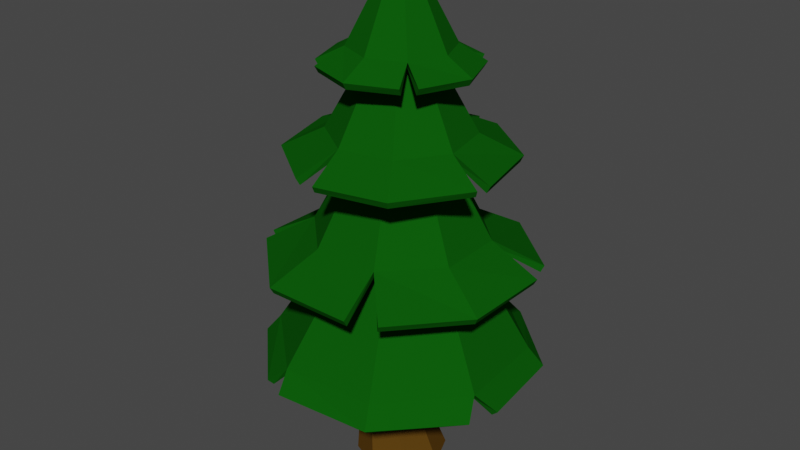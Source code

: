 # Source: tree.blend  (saved by Blender 3.6.11; exported with 4.5.12 LTS)
import bpy
from mathutils import Matrix  # noqa: F401  (used for matrix-valued properties, if any)

bpy.ops.wm.read_factory_settings(use_empty=True)
scene = bpy.context.scene
scene.name = 'Scene'

# ---- collections
col_collection = bpy.data.collections.new('Collection'); scene.collection.children.link(col_collection)

# ---- materials (node trees are filled in below, after node groups)
mat_material_001 = bpy.data.materials.new('Material.001')
mat_material_001.use_transparent_shadow = False
mat_material_001.diffuse_color = (0.004227, 0.08984, 0.003646, 1.0)
mat_material_001.roughness = 0.8701
mat_material_001.specular_intensity = 0.0
mat_material_001.metallic = 0.25
mat_material_002 = bpy.data.materials.new('Material.002')
mat_material_002.use_transparent_shadow = False
mat_material_002.diffuse_color = (0.09285, 0.04549, 0.006055, 1.0)

# ---- material node trees

# ---- world
world_world = bpy.data.worlds.new('World'); scene.world = world_world
world_world.use_nodes = True; world_world.node_tree.nodes.clear()
_N = world_world.node_tree.nodes; _L = world_world.node_tree.links
n0 = _N.new('ShaderNodeOutputWorld'); n0.name = 'World Output'; n0.location = (300, 300)
n1 = _N.new('ShaderNodeBackground'); n1.name = 'Background'; n1.location = (10, 300)
n1.inputs[0].default_value = (0.05088, 0.05088, 0.05088, 1.0)
_L.new(n1.outputs[0], n0.inputs[0])
n0.is_active_output = True
world_world.color = (0.05088, 0.05088, 0.05088)
world_world.use_sun_shadow = False
world_world.sun_shadow_jitter_overblur = 0.0

# ---- meshes
me_circle = bpy.data.meshes.new('Circle')
me_circle.from_pydata([(0.985, 0.4827, 0.8991), (0.4088, 1.011, 0.907), (-0.4842, 0.9807, 0.8991), (-1.003, 0.4318, 0.9117), (-0.9822, -0.4885, 0.8991), (-0.4542, -0.9912, 0.9055), (0.4871, -0.9865, 0.8991), (0.988, -0.434, 0.8925), (0.06197, 0.05684, 2.546), (0.03705, 0.07868, 2.546), (0.003987, 0.0765, 2.546), (-0.01785, 0.05158, 2.546), (-0.01567, 0.01851, 2.546), (0.009256, -0.003322, 2.546), (0.04232, -0.001139, 2.546), (0.06415, 0.02378, 2.546), (0.9197, -0.3141, 1.053), (0.8708, 0.4263, 1.053), (-0.3098, -0.9212, 1.053), (0.4307, -0.8723, 1.053), (-0.9168, 0.3083, 1.053), (-0.8679, -0.4321, 1.053), (0.3127, 0.9153, 1.053), (-0.4278, 0.8665, 1.053), (0.292, 1.052, 0.9075), (1.056, -0.2285, 0.8991), (-1.08, 0.2152, 0.9117), (-0.281, -1.071, 0.9119), (-0.9964, 0.3905, 1.739), (-0.9978, -0.3694, 1.75), (-0.3938, -0.9934, 1.739), (0.3399, -1.005, 1.756), (0.9901, -0.3909, 1.739), (1.005, 0.3177, 1.748), (0.3876, 0.993, 1.739), (-0.3384, 0.9935, 1.731), (-0.03054, 0.0106, 3.142), (-0.03013, -0.01196, 3.142), (-0.0139, -0.02762, 3.142), (0.00865, -0.02721, 3.142), (0.02431, -0.01098, 3.142), (0.02391, 0.01157, 3.142), (0.007674, 0.02723, 3.142), (-0.01488, 0.02683, 3.142), (-0.2678, 0.6077, 1.965), (-0.6201, 0.2425, 1.965), (0.6048, 0.2645, 1.965), (0.2396, 0.6168, 1.965), (0.2616, -0.6081, 1.965), (0.6139, -0.2429, 1.965), (-0.611, -0.2649, 1.965), (-0.2458, -0.6172, 1.965), (-0.9506, -0.4798, 1.751), (-0.5303, 0.9067, 1.739), (0.5465, -0.9202, 1.754), (0.9481, 0.4936, 1.756), (0.4832, -0.7293, 2.604), (0.838, -0.2202, 2.612), (0.724, 0.48, 2.604), (0.2371, 0.8294, 2.616), (-0.4853, 0.7208, 2.604), (-0.8256, 0.2524, 2.61), (-0.7261, -0.4885, 2.604), (-0.2391, -0.827, 2.598), (0.01152, -0.02305, 3.678), (0.02113, -0.008688, 3.678), (0.01776, 0.008262, 3.678), (0.003394, 0.01787, 3.678), (-0.01356, 0.0145, 3.678), (-0.02316, 0.000132, 3.678), (-0.01979, -0.01682, 3.678), (-0.005426, -0.02642, 3.678), (-0.1045, -0.5237, 2.774), (0.2932, -0.4447, 2.774), (-0.5205, 0.09917, 2.774), (-0.4415, -0.2985, 2.774), (0.1024, 0.5152, 2.774), (-0.2952, 0.4362, 2.774), (0.5185, -0.1077, 2.774), (0.4395, 0.2899, 2.774), (0.8578, -0.1241, 2.612), (-0.06999, -0.8582, 2.604), (0.05912, 0.8698, 2.614), (-0.8694, 0.1078, 2.616), (-6.138e-09, 0.5935, 3.294), (-0.3918, 0.4377, 3.3), (-0.5935, -2.59e-09, 3.294), (-0.4486, -0.3808, 3.303), (-6.138e-09, -0.5935, 3.294), (0.3687, -0.4557, 3.3), (0.5935, -2.59e-09, 3.294), (0.443, 0.3733, 3.292), (-1.305e-08, 0.01747, 4.085), (-0.01235, 0.01235, 4.085), (-0.01747, -1.506e-08, 4.085), (-0.01235, -0.01235, 4.085), (-1.305e-08, -0.01747, 4.085), (0.01235, -0.01235, 4.085), (0.01747, -1.506e-08, 4.085), (0.01235, 0.01235, 4.085), (0.2579, 0.2579, 3.422), (-9.235e-09, 0.3647, 3.422), (0.2579, -0.2579, 3.422), (0.3647, -6.204e-09, 3.422), (-0.2579, -0.2579, 3.422), (-9.235e-09, -0.3647, 3.422), (-0.2579, 0.2579, 3.422), (-0.3647, -6.204e-09, 3.422), (-0.4394, 0.3913, 3.3), (0.3599, 0.4548, 3.297), (-0.3665, -0.4747, 3.301), (0.45, -0.3925, 3.302), (0.03398, 0.1129, 2.488), (-0.01952, 0.09075, 2.488), (-0.04169, 0.03724, 2.488), (-0.01952, -0.01627, 2.488), (0.03398, -0.03844, 2.488), (0.08749, -0.01627, 2.488), (0.1097, 0.03724, 2.488), (0.08749, 0.09075, 2.488), (0.03398, 0.1129, 2.488), (-0.01952, 0.09075, 2.488), (-0.04169, 0.03724, 2.488), (-0.01952, -0.01627, 2.488), (0.03398, -0.03844, 2.488), (0.08749, -0.01627, 2.488), (0.1097, 0.03724, 2.488), (0.08749, 0.09075, 2.488)], [], [(17, 16, 15, 8), (19, 18, 13, 14), (21, 20, 11, 12), (23, 22, 9, 10), (16, 19, 14, 15), (18, 21, 12, 13), (20, 23, 10, 11), (22, 17, 8, 9), (1, 0, 17, 22), (3, 2, 23, 20), (5, 4, 21, 18), (7, 6, 19, 16), (2, 24, 22, 23), (4, 26, 20, 21), (6, 27, 18, 19), (0, 25, 16, 17), (45, 44, 43, 36), (47, 46, 41, 42), (49, 48, 39, 40), (51, 50, 37, 38), (44, 47, 42, 43), (46, 49, 40, 41), (48, 51, 38, 39), (50, 45, 36, 37), (29, 28, 45, 50), (31, 30, 51, 48), (33, 32, 49, 46), (35, 34, 47, 44), (30, 52, 50, 51), (32, 54, 48, 49), (34, 55, 46, 47), (28, 53, 44, 45), (73, 72, 71, 64), (75, 74, 69, 70), (77, 76, 67, 68), (79, 78, 65, 66), (72, 75, 70, 71), (74, 77, 68, 69), (76, 79, 66, 67), (78, 73, 64, 65), (57, 56, 73, 78), (59, 58, 79, 76), (61, 60, 77, 74), (63, 62, 75, 72), (58, 80, 78, 79), (60, 82, 76, 77), (62, 83, 74, 75), (56, 81, 72, 73), (101, 100, 99, 92), (103, 102, 97, 98), (105, 104, 95, 96), (107, 106, 93, 94), (100, 103, 98, 99), (102, 105, 96, 97), (104, 107, 94, 95), (106, 101, 92, 93), (85, 84, 101, 106), (87, 86, 107, 104), (89, 88, 105, 102), (91, 90, 103, 100), (86, 108, 106, 107), (88, 110, 104, 105), (90, 111, 102, 103), (84, 109, 100, 101), (112, 119, 127, 120), (118, 117, 125, 126), (116, 115, 123, 124), (114, 113, 121, 122), (119, 118, 126, 127), (117, 116, 124, 125), (115, 114, 122, 123), (113, 112, 120, 121)])
_uv = me_circle.uv_layers.new(name='UVMap')
_uv.uv.foreach_set('vector', [0.0, 0.0, 0.0, 0.0, 0.0, 0.0, 0.0, 0.0, 0.0, 0.0, 0.0, 0.0, 0.0, 0.0, 0.0, 0.0, 0.0, 0.0, 0.0, 0.0, 0.0, 0.0, 0.0, 0.0, 0.0, 0.0, 0.0, 0.0, 0.0, 0.0, 0.0, 0.0, 0.0, 0.0, 0.0, 0.0, 0.0, 0.0, 0.0, 0.0, 0.0, 0.0, 0.0, 0.0, 0.0, 0.0, 0.0, 0.0, 0.0, 0.0, 0.0, 0.0, 0.0, 0.0, 0.0, 0.0, 0.0, 0.0, 0.0, 0.0, 0.0, 0.0, 0.0, 0.0, 0.0, 0.0, 0.0, 0.0, 0.0, 0.0, 0.0, 0.0, 0.0, 0.0, 0.0, 0.0, 0.0, 0.0, 0.0, 0.0, 0.0, 0.0, 0.0, 0.0, 0.0, 0.0, 0.0, 0.0, 0.0, 0.0, 0.0, 0.0, 0.0, 0.0, 0.0, 0.0, 0.0, 0.0, 0.0, 0.0, 0.0, 0.0, 0.0, 0.0, 0.0, 0.0, 0.0, 0.0, 0.0, 0.0, 0.0, 0.0, 0.0, 0.0, 0.0, 0.0, 0.0, 0.0, 0.0, 0.0, 0.0, 0.0, 0.0, 0.0, 0.0, 0.0, 0.0, 0.0, 0.0, 0.0, 0.0, 0.0, 0.0, 0.0, 0.0, 0.0, 0.0, 0.0, 0.0, 0.0, 0.0, 0.0, 0.0, 0.0, 0.0, 0.0, 0.0, 0.0, 0.0, 0.0, 0.0, 0.0, 0.0, 0.0, 0.0, 0.0, 0.0, 0.0, 0.0, 0.0, 0.0, 0.0, 0.0, 0.0, 0.0, 0.0, 0.0, 0.0, 0.0, 0.0, 0.0, 0.0, 0.0, 0.0, 0.0, 0.0, 0.0, 0.0, 0.0, 0.0, 0.0, 0.0, 0.0, 0.0, 0.0, 0.0, 0.0, 0.0, 0.0, 0.0, 0.0, 0.0, 0.0, 0.0, 0.0, 0.0, 0.0, 0.0, 0.0, 0.0, 0.0, 0.0, 0.0, 0.0, 0.0, 0.0, 0.0, 0.0, 0.0, 0.0, 0.0, 0.0, 0.0, 0.0, 0.0, 0.0, 0.0, 0.0, 0.0, 0.0, 0.0, 0.0, 0.0, 0.0, 0.0, 0.0, 0.0, 0.0, 0.0, 0.0, 0.0, 0.0, 0.0, 0.0, 0.0, 0.0, 0.0, 0.0, 0.0, 0.0, 0.0, 0.0, 0.0, 0.0, 0.0, 0.0, 0.0, 0.0, 0.0, 0.0, 0.0, 0.0, 0.0, 0.0, 0.0, 0.0, 0.0, 0.0, 0.0, 0.0, 0.0, 0.0, 0.0, 0.0, 0.0, 0.0, 0.0, 0.0, 0.0, 0.0, 0.0, 0.0, 0.0, 0.0, 0.0, 0.0, 0.0, 0.0, 0.0, 0.0, 0.0, 0.0, 0.0, 0.0, 0.0, 0.0, 0.0, 0.0, 0.0, 0.0, 0.0, 0.0, 0.0, 0.0, 0.0, 0.0, 0.0, 0.0, 0.0, 0.0, 0.0, 0.0, 0.0, 0.0, 0.0, 0.0, 0.0, 0.0, 0.0, 0.0, 0.0, 0.0, 0.0, 0.0, 0.0, 0.0, 0.0, 0.0, 0.0, 0.0, 0.0, 0.0, 0.0, 0.0, 0.0, 0.0, 0.0, 0.0, 0.0, 0.0, 0.0, 0.0, 0.0, 0.0, 0.0, 0.0, 0.0, 0.0, 0.0, 0.0, 0.0, 0.0, 0.0, 0.0, 0.0, 0.0, 0.0, 0.0, 0.0, 0.0, 0.0, 0.0, 0.0, 0.0, 0.0, 0.0, 0.0, 0.0, 0.0, 0.0, 0.0, 0.0, 0.0, 0.0, 0.0, 0.0, 0.0, 0.0, 0.0, 0.0, 0.0, 0.0, 0.0, 0.0, 0.0, 0.0, 0.0, 0.0, 0.0, 0.0, 0.0, 0.0, 0.0, 0.0, 0.0, 0.0, 0.0, 0.0, 0.0, 0.0, 0.0, 0.0, 0.0, 0.0, 0.0, 0.0, 0.0, 0.0, 0.0, 0.0, 0.0, 0.0, 0.0, 0.0, 0.0, 0.0, 0.0, 0.0, 0.0, 0.0, 0.0, 0.0, 0.0, 0.0, 0.0, 0.0, 0.0, 0.0, 0.0, 0.0, 0.0, 0.0, 0.0, 0.0, 0.0, 0.0, 0.0, 0.0, 0.0, 0.0, 0.0, 0.0, 0.0, 0.0, 0.0, 0.0, 0.0, 0.0, 0.0, 0.0, 0.0, 0.0, 0.0, 0.0, 0.0, 0.0, 0.0, 0.0, 0.0, 0.0, 0.0, 0.0, 0.0, 0.0, 0.0, 0.0, 0.0, 0.0, 0.0, 0.0, 0.0, 0.0, 0.0, 0.0, 0.0, 0.0, 0.0, 0.0, 0.0, 0.0, 0.0, 0.0, 0.0, 0.0, 0.0, 0.0, 0.0, 0.0, 0.0, 0.0, 0.0, 0.0, 0.0, 0.0, 0.0, 0.0, 0.0, 0.0, 0.0, 0.0, 0.0, 0.0, 0.0, 0.0, 0.0, 0.0, 0.0, 0.0, 0.0, 0.0, 0.0, 0.0, 0.0, 0.0, 0.0, 0.0, 0.0, 0.0, 0.0, 0.0, 0.0, 0.0, 0.0, 0.0, 0.0, 0.0, 0.0, 0.0, 0.0, 0.0, 0.0, 0.0, 0.0, 0.0, 0.0, 0.0, 0.0, 0.0, 0.0, 0.0, 0.0, 0.0, 0.0, 0.0, 0.0, 0.0, 0.0, 0.0, 0.0, 0.0, 0.0, 0.0, 0.0, 0.0, 0.0, 0.0, 0.0, 0.0, 0.0, 0.0, 0.0, 0.0, 0.0, 0.0, 0.0, 0.0, 0.0, 0.0, 0.0, 0.0, 0.0, 0.0, 0.0, 0.0, 0.0, 0.0, 0.0, 0.0, 0.0, 0.0, 0.0, 0.0, 0.0, 0.0, 0.0, 0.0])
me_circle.materials.append(mat_material_001)
me_circle.update()
me_circle_001 = bpy.data.meshes.new('Circle.001')
me_circle_001.from_pydata([(-1.014e-08, 0.3198, 0.0), (-0.2261, 0.2261, 0.0), (-0.3198, -1.746e-08, 0.0), (-0.2261, -0.2261, 0.0), (-1.014e-08, -0.3198, 0.0), (0.2261, -0.2261, 0.0), (0.3198, -1.746e-08, 0.0), (0.2261, 0.2261, 0.0), (0.03398, 0.1129, 2.488), (-0.01952, 0.09075, 2.488), (-0.04169, 0.03724, 2.488), (-0.01952, -0.01627, 2.488), (0.03398, -0.03844, 2.488), (0.08749, -0.01627, 2.488), (0.1097, 0.03724, 2.488), (0.08749, 0.09075, 2.488), (-0.1607, -0.1399, 0.5883), (-0.05166, -0.09468, 0.5883), (-0.315, 0.0144, 0.5883), (-0.2698, -0.09468, 0.5883), (-0.1607, 0.1686, 0.5883), (-0.2698, 0.1235, 0.5883), (-0.05166, 0.1235, 0.5883), (-0.006485, 0.0144, 0.5883), (0.06267, -0.127, 0.9612), (-0.08283, 0.01846, 0.9612), (0.06267, 0.164, 0.9612), (0.1655, 0.1213, 0.9612), (0.1655, -0.08442, 0.9612), (-0.04021, -0.08442, 0.9612), (-0.04021, 0.1213, 0.9612), (0.2082, 0.01846, 0.9612)], [], [(28, 24, 12, 13), (29, 25, 10, 11), (30, 26, 8, 9), (26, 27, 15, 8), (31, 28, 13, 14), (24, 29, 11, 12), (25, 30, 9, 10), (27, 31, 14, 15), (7, 6, 23, 22), (2, 1, 21, 18), (4, 3, 19, 16), (6, 5, 17, 23), (0, 7, 22, 20), (1, 0, 20, 21), (3, 2, 18, 19), (5, 4, 16, 17), (22, 23, 31, 27), (18, 21, 30, 25), (16, 19, 29, 24), (23, 17, 28, 31), (20, 22, 27, 26), (21, 20, 26, 30), (19, 18, 25, 29), (17, 16, 24, 28), (1, 2, 3, 4, 5, 6, 7, 0)])
_uv = me_circle_001.uv_layers.new(name='UVMap')
_uv.uv.foreach_set('vector', [0.0, 0.0, 0.0, 0.0, 0.0, 0.0, 0.0, 0.0, 0.0, 0.0, 0.0, 0.0, 0.0, 0.0, 0.0, 0.0, 0.0, 0.0, 0.0, 0.0, 0.0, 0.0, 0.0, 0.0, 0.0, 0.0, 0.0, 0.0, 0.0, 0.0, 0.0, 0.0, 0.0, 0.0, 0.0, 0.0, 0.0, 0.0, 0.0, 0.0, 0.0, 0.0, 0.0, 0.0, 0.0, 0.0, 0.0, 0.0, 0.0, 0.0, 0.0, 0.0, 0.0, 0.0, 0.0, 0.0, 0.0, 0.0, 0.0, 0.0, 0.0, 0.0, 0.0, 0.0, 0.0, 0.0, 0.0, 0.0, 0.0, 0.0, 0.0, 0.0, 0.0, 0.0, 0.0, 0.0, 0.0, 0.0, 0.0, 0.0, 0.0, 0.0, 0.0, 0.0, 0.0, 0.0, 0.0, 0.0, 0.0, 0.0, 0.0, 0.0, 0.0, 0.0, 0.0, 0.0, 0.0, 0.0, 0.0, 0.0, 0.0, 0.0, 0.0, 0.0, 0.0, 0.0, 0.0, 0.0, 0.0, 0.0, 0.0, 0.0, 0.0, 0.0, 0.0, 0.0, 0.0, 0.0, 0.0, 0.0, 0.0, 0.0, 0.0, 0.0, 0.0, 0.0, 0.0, 0.0, 0.0, 0.0, 0.0, 0.0, 0.0, 0.0, 0.0, 0.0, 0.0, 0.0, 0.0, 0.0, 0.0, 0.0, 0.0, 0.0, 0.0, 0.0, 0.0, 0.0, 0.0, 0.0, 0.0, 0.0, 0.0, 0.0, 0.0, 0.0, 0.0, 0.0, 0.0, 0.0, 0.0, 0.0, 0.0, 0.0, 0.0, 0.0, 0.0, 0.0, 0.0, 0.0, 0.0, 0.0, 0.0, 0.0, 0.0, 0.0, 0.0, 0.0, 0.0, 0.0, 0.0, 0.0, 0.0, 0.0, 0.0, 0.0, 0.0, 0.0, 0.0, 0.0, 0.0, 0.0, 0.0, 0.0, 0.0, 0.0, 0.0, 0.0, 0.0, 0.0, 0.0, 0.0, 0.0, 0.0, 0.0, 0.0, 0.0, 0.0])
me_circle_001.materials.append(mat_material_002)
me_circle_001.update()

# ---- objects
ob_circle = bpy.data.objects.new('Circle', me_circle)
ob_circle_001 = bpy.data.objects.new('Circle.001', me_circle_001)

# ---- transforms, parenting, visibility, modifiers, constraints
ob_circle.location = (-0.0005559, 0.0108, 0.009781)
_m = ob_circle.modifiers.new('Solidify', 'SOLIDIFY')
_m.thickness = 0.06
ob_circle_001.location = (-0.0005559, 0.0108, 0.009781)
_m = ob_circle_001.modifiers.new('Solidify', 'SOLIDIFY')
_m.thickness = 0.06

# ---- collection membership
col_collection.objects.link(ob_circle)
col_collection.objects.link(ob_circle_001)

# ---- scene / render settings (as saved in the file)
scene.frame_start = 1; scene.frame_end = 250; scene.frame_set(1)
scene.render.engine = 'BLENDER_EEVEE_NEXT'
scene.cycles.sampling_pattern = 'TABULATED_SOBOL'
scene.view_settings.view_transform = 'Filmic'
bpy.context.view_layer.update()

# ---- added for rendering (the .blend has no active camera and no usable light): camera, sun
cam_auto = bpy.data.cameras.new('AutoCamera')
cam_auto.lens = 50.0
cam_auto.sensor_width = 36.0
cam_auto.clip_end = 1000.0
ob_auto_camera = bpy.data.objects.new('AutoCamera', cam_auto)
scene.collection.objects.link(ob_auto_camera)
ob_auto_camera.location = (4.80247, -5.77443, 5.8985)
ob_auto_camera.rotation_euler = (1.09748, -7.21219e-08, 0.694738)
scene.camera = ob_auto_camera
light_auto_sun = bpy.data.lights.new('AutoSun', 'SUN')
light_auto_sun.energy = 3.0
light_auto_sun.angle = 0.0523599
ob_auto_sun = bpy.data.objects.new('AutoSun', light_auto_sun)
scene.collection.objects.link(ob_auto_sun)
ob_auto_sun.rotation_euler = (0.872665, 0.174533, 0.523599)
bpy.context.view_layer.update()
